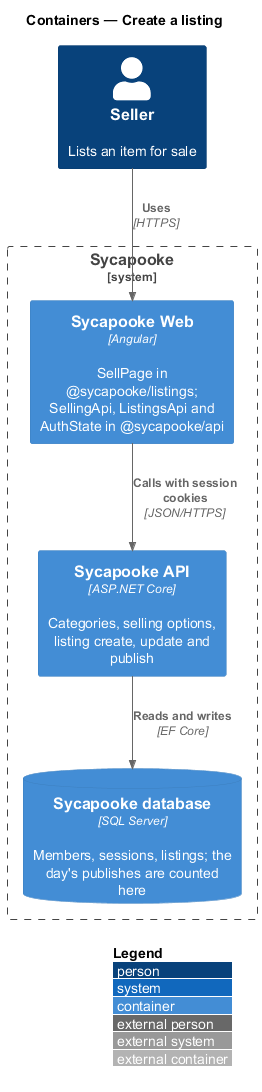

The diagram above was rendered by PlantUML. Its source (embedded in the PNG):
@startuml
!include <C4/C4_Container>
LAYOUT_WITH_LEGEND()
title Containers — Create a listing

Person(seller, "Seller", "Lists an item for sale")
System_Boundary(sycapooke, "Sycapooke") {
  Container(web, "Sycapooke Web", "Angular", "SellPage in @sycapooke/listings; SellingApi, ListingsApi and AuthState in @sycapooke/api")
  Container(api, "Sycapooke API", "ASP.NET Core", "Categories, selling options, listing create, update and publish")
  ContainerDb(db, "Sycapooke database", "SQL Server", "Members, sessions, listings; the day's publishes are counted here")
}
Rel(seller, web, "Uses", "HTTPS")
Rel(web, api, "Calls with session cookies", "JSON/HTTPS")
Rel(api, db, "Reads and writes", "EF Core")
@enduml